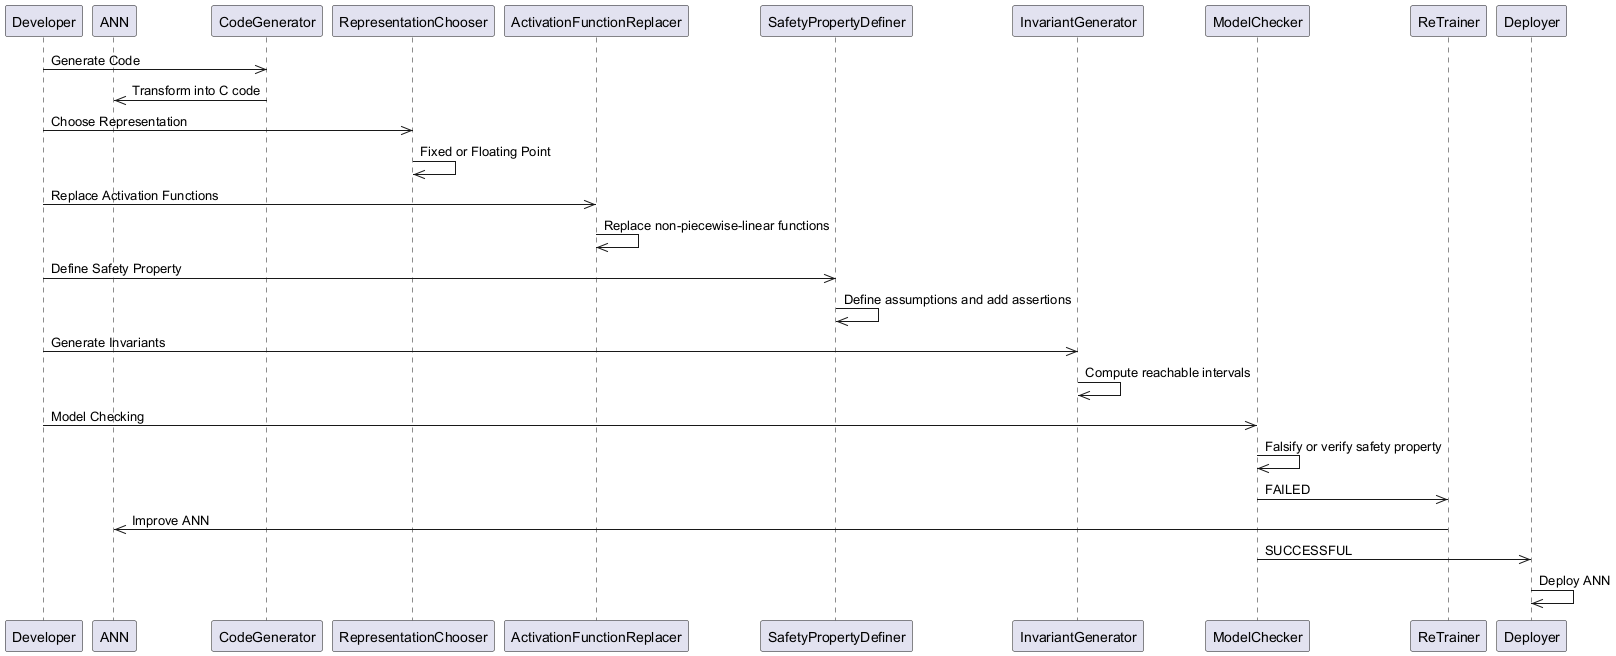

The diagram above was rendered by PlantUML. Its source (embedded in the PNG):
@startuml
participant Developer
participant ANN
participant CodeGenerator
participant RepresentationChooser
participant ActivationFunctionReplacer
participant SafetyPropertyDefiner
participant InvariantGenerator
participant ModelChecker
participant ReTrainer
participant Deployer

Developer->>CodeGenerator: Generate Code
CodeGenerator->>ANN: Transform into C code
Developer->>RepresentationChooser: Choose Representation
RepresentationChooser->>RepresentationChooser: Fixed or Floating Point
Developer->>ActivationFunctionReplacer: Replace Activation Functions
ActivationFunctionReplacer->>ActivationFunctionReplacer: Replace non-piecewise-linear functions
Developer->>SafetyPropertyDefiner: Define Safety Property
SafetyPropertyDefiner->>SafetyPropertyDefiner: Define assumptions and add assertions
Developer->>InvariantGenerator: Generate Invariants
InvariantGenerator->>InvariantGenerator: Compute reachable intervals
Developer->>ModelChecker: Model Checking
ModelChecker->>ModelChecker: Falsify or verify safety property
ModelChecker->>ReTrainer: FAILED
ReTrainer->>ANN: Improve ANN
ModelChecker->>Deployer: SUCCESSFUL
Deployer->>Deployer: Deploy ANN
@enduml